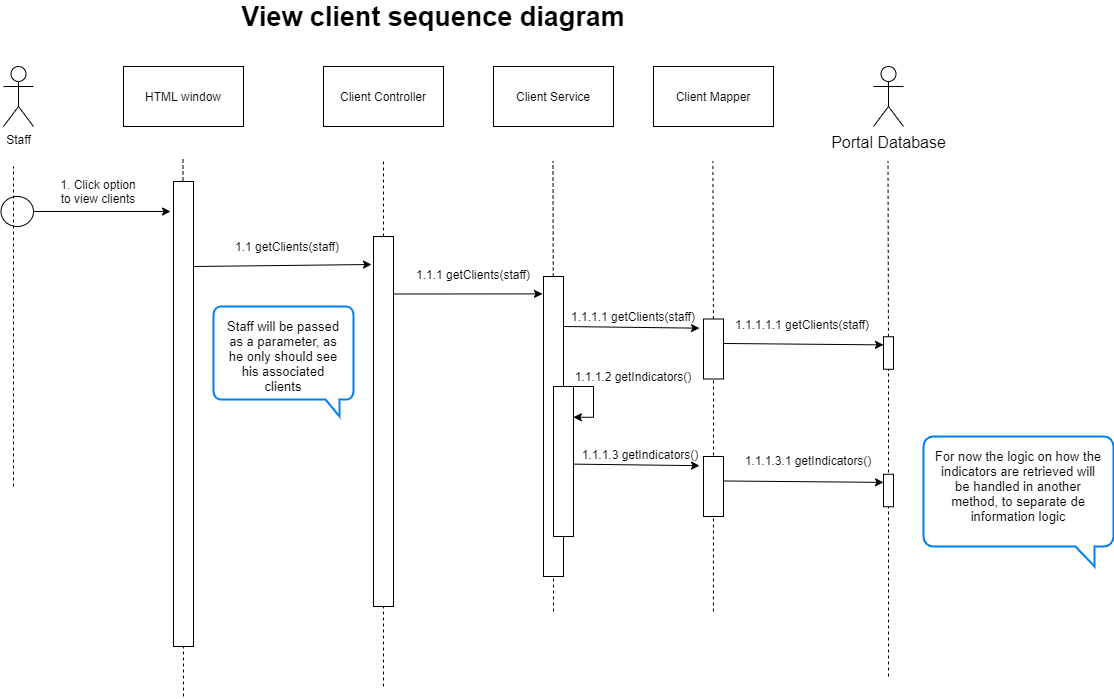

The diagram above was exported from draw.io. Its source (the exported page's mxGraphModel, read from the mxfile embedded in the PNG):
<mxGraphModel dx="1736" dy="802" grid="1" gridSize="10" guides="1" tooltips="1" connect="1" arrows="1" fold="1" page="1" pageScale="1" pageWidth="827" pageHeight="1169" math="0" shadow="0">
  <root>
    <mxCell id="0" />
    <mxCell id="1" parent="0" />
    <mxCell id="J9Y6deCFN8ya8vhM63-d-1" value="HTML window" style="rounded=0;whiteSpace=wrap;html=1;" parent="1" vertex="1">
      <mxGeometry x="250" y="70" width="120" height="60" as="geometry" />
    </mxCell>
    <mxCell id="J9Y6deCFN8ya8vhM63-d-2" value="Staff" style="shape=umlActor;verticalLabelPosition=bottom;labelBackgroundColor=#ffffff;verticalAlign=top;html=1;outlineConnect=0;" parent="1" vertex="1">
      <mxGeometry x="130" y="70" width="30" height="60" as="geometry" />
    </mxCell>
    <mxCell id="J9Y6deCFN8ya8vhM63-d-7" value="View client sequence diagram" style="text;html=1;strokeColor=none;fillColor=none;align=center;verticalAlign=middle;whiteSpace=wrap;rounded=0;fontSize=27;fontStyle=1" parent="1" vertex="1">
      <mxGeometry x="340" y="10" width="440" height="20" as="geometry" />
    </mxCell>
    <mxCell id="J9Y6deCFN8ya8vhM63-d-8" value="" style="ellipse;whiteSpace=wrap;html=1;" parent="1" vertex="1">
      <mxGeometry x="127.5" y="200" width="32.5" height="30" as="geometry" />
    </mxCell>
    <mxCell id="J9Y6deCFN8ya8vhM63-d-9" value="" style="endArrow=none;dashed=1;html=1;" parent="1" edge="1">
      <mxGeometry width="50" height="50" relative="1" as="geometry">
        <mxPoint x="140" y="490" as="sourcePoint" />
        <mxPoint x="140" y="170" as="targetPoint" />
      </mxGeometry>
    </mxCell>
    <mxCell id="J9Y6deCFN8ya8vhM63-d-10" value="" style="endArrow=none;dashed=1;html=1;" parent="1" edge="1">
      <mxGeometry width="50" height="50" relative="1" as="geometry">
        <mxPoint x="310" y="700" as="sourcePoint" />
        <mxPoint x="309.5" y="160" as="targetPoint" />
      </mxGeometry>
    </mxCell>
    <mxCell id="J9Y6deCFN8ya8vhM63-d-11" value="" style="endArrow=none;dashed=1;html=1;" parent="1" edge="1">
      <mxGeometry width="50" height="50" relative="1" as="geometry">
        <mxPoint x="510" y="690" as="sourcePoint" />
        <mxPoint x="509.9999999999998" y="165" as="targetPoint" />
      </mxGeometry>
    </mxCell>
    <mxCell id="J9Y6deCFN8ya8vhM63-d-12" value="Client Controller" style="rounded=0;whiteSpace=wrap;html=1;" parent="1" vertex="1">
      <mxGeometry x="450" y="70" width="120" height="60" as="geometry" />
    </mxCell>
    <mxCell id="J9Y6deCFN8ya8vhM63-d-13" value="Client Service" style="rounded=0;whiteSpace=wrap;html=1;" parent="1" vertex="1">
      <mxGeometry x="620" y="70" width="120" height="60" as="geometry" />
    </mxCell>
    <mxCell id="J9Y6deCFN8ya8vhM63-d-14" value="" style="endArrow=none;dashed=1;html=1;" parent="1" source="J9Y6deCFN8ya8vhM63-d-26" edge="1">
      <mxGeometry width="50" height="50" relative="1" as="geometry">
        <mxPoint x="680.0000000000002" y="615" as="sourcePoint" />
        <mxPoint x="679.4999999999998" y="165" as="targetPoint" />
      </mxGeometry>
    </mxCell>
    <mxCell id="J9Y6deCFN8ya8vhM63-d-15" value="Client Mapper" style="rounded=0;whiteSpace=wrap;html=1;" parent="1" vertex="1">
      <mxGeometry x="780" y="70" width="120" height="60" as="geometry" />
    </mxCell>
    <mxCell id="J9Y6deCFN8ya8vhM63-d-16" value="" style="endArrow=none;dashed=1;html=1;" parent="1" source="J9Y6deCFN8ya8vhM63-d-32" edge="1">
      <mxGeometry width="50" height="50" relative="1" as="geometry">
        <mxPoint x="839.9100000000002" y="615" as="sourcePoint" />
        <mxPoint x="839.4099999999997" y="165" as="targetPoint" />
      </mxGeometry>
    </mxCell>
    <mxCell id="J9Y6deCFN8ya8vhM63-d-17" value="" style="endArrow=classic;html=1;exitX=1;exitY=0.5;exitDx=0;exitDy=0;" parent="1" source="J9Y6deCFN8ya8vhM63-d-8" edge="1">
      <mxGeometry width="50" height="50" relative="1" as="geometry">
        <mxPoint x="200" y="310" as="sourcePoint" />
        <mxPoint x="297" y="215" as="targetPoint" />
      </mxGeometry>
    </mxCell>
    <mxCell id="J9Y6deCFN8ya8vhM63-d-18" value="" style="rounded=0;whiteSpace=wrap;html=1;" parent="1" vertex="1">
      <mxGeometry x="300" y="185" width="20" height="465" as="geometry" />
    </mxCell>
    <mxCell id="J9Y6deCFN8ya8vhM63-d-20" value="1. Click option to view clients" style="text;html=1;strokeColor=none;fillColor=none;align=center;verticalAlign=middle;whiteSpace=wrap;rounded=0;" parent="1" vertex="1">
      <mxGeometry x="180" y="185" width="90" height="20" as="geometry" />
    </mxCell>
    <mxCell id="J9Y6deCFN8ya8vhM63-d-21" value="" style="endArrow=classic;html=1;fontSize=27;" parent="1" edge="1">
      <mxGeometry width="50" height="50" relative="1" as="geometry">
        <mxPoint x="320" y="270" as="sourcePoint" />
        <mxPoint x="498" y="268" as="targetPoint" />
      </mxGeometry>
    </mxCell>
    <mxCell id="J9Y6deCFN8ya8vhM63-d-22" value="" style="rounded=0;whiteSpace=wrap;html=1;" parent="1" vertex="1">
      <mxGeometry x="500" y="240" width="20" height="370" as="geometry" />
    </mxCell>
    <mxCell id="J9Y6deCFN8ya8vhM63-d-24" value="1.1 getClients(staff)" style="text;html=1;strokeColor=none;fillColor=none;align=center;verticalAlign=middle;whiteSpace=wrap;rounded=0;" parent="1" vertex="1">
      <mxGeometry x="357.75" y="240" width="111.5" height="20" as="geometry" />
    </mxCell>
    <mxCell id="J9Y6deCFN8ya8vhM63-d-25" value="" style="endArrow=classic;html=1;fontSize=27;entryX=-0.05;entryY=0.058;entryDx=0;entryDy=0;entryPerimeter=0;" parent="1" target="J9Y6deCFN8ya8vhM63-d-26" edge="1">
      <mxGeometry width="50" height="50" relative="1" as="geometry">
        <mxPoint x="520" y="297.5" as="sourcePoint" />
        <mxPoint x="660" y="299" as="targetPoint" />
      </mxGeometry>
    </mxCell>
    <mxCell id="J9Y6deCFN8ya8vhM63-d-27" value="1.1.1 getClients(staff)" style="text;html=1;strokeColor=none;fillColor=none;align=center;verticalAlign=middle;whiteSpace=wrap;rounded=0;" parent="1" vertex="1">
      <mxGeometry x="540" y="267.5" width="120" height="20" as="geometry" />
    </mxCell>
    <mxCell id="J9Y6deCFN8ya8vhM63-d-26" value="" style="rounded=0;whiteSpace=wrap;html=1;" parent="1" vertex="1">
      <mxGeometry x="670" y="280" width="20" height="300" as="geometry" />
    </mxCell>
    <mxCell id="J9Y6deCFN8ya8vhM63-d-28" value="" style="endArrow=none;dashed=1;html=1;" parent="1" target="J9Y6deCFN8ya8vhM63-d-26" edge="1">
      <mxGeometry width="50" height="50" relative="1" as="geometry">
        <mxPoint x="680.0000000000002" y="615" as="sourcePoint" />
        <mxPoint x="679.4999999999998" y="165" as="targetPoint" />
      </mxGeometry>
    </mxCell>
    <mxCell id="J9Y6deCFN8ya8vhM63-d-29" value="1.1.1.1 getClients(staff)" style="text;html=1;strokeColor=none;fillColor=none;align=center;verticalAlign=middle;whiteSpace=wrap;rounded=0;" parent="1" vertex="1">
      <mxGeometry x="690" y="310" width="140" height="20" as="geometry" />
    </mxCell>
    <mxCell id="J9Y6deCFN8ya8vhM63-d-30" value="Portal Database" style="shape=umlActor;verticalLabelPosition=bottom;labelBackgroundColor=#ffffff;verticalAlign=top;html=1;outlineConnect=0;fontSize=16;" parent="1" vertex="1">
      <mxGeometry x="1000" y="70" width="30" height="60" as="geometry" />
    </mxCell>
    <mxCell id="J9Y6deCFN8ya8vhM63-d-31" value="" style="endArrow=classic;html=1;fontSize=27;entryX=-0.2;entryY=0.153;entryDx=0;entryDy=0;entryPerimeter=0;" parent="1" target="J9Y6deCFN8ya8vhM63-d-32" edge="1">
      <mxGeometry width="50" height="50" relative="1" as="geometry">
        <mxPoint x="690" y="330" as="sourcePoint" />
        <mxPoint x="820" y="330" as="targetPoint" />
      </mxGeometry>
    </mxCell>
    <mxCell id="J9Y6deCFN8ya8vhM63-d-32" value="" style="rounded=0;whiteSpace=wrap;html=1;" parent="1" vertex="1">
      <mxGeometry x="830" y="322.5" width="20" height="60" as="geometry" />
    </mxCell>
    <mxCell id="J9Y6deCFN8ya8vhM63-d-33" value="" style="endArrow=none;dashed=1;html=1;" parent="1" target="J9Y6deCFN8ya8vhM63-d-32" edge="1">
      <mxGeometry width="50" height="50" relative="1" as="geometry">
        <mxPoint x="839.9100000000003" y="615" as="sourcePoint" />
        <mxPoint x="839.4099999999999" y="165" as="targetPoint" />
      </mxGeometry>
    </mxCell>
    <mxCell id="J9Y6deCFN8ya8vhM63-d-34" value="" style="endArrow=none;dashed=1;html=1;" parent="1" source="J9Y6deCFN8ya8vhM63-d-37" edge="1">
      <mxGeometry width="50" height="50" relative="1" as="geometry">
        <mxPoint x="1015" y="680" as="sourcePoint" />
        <mxPoint x="1014.4999999999999" y="165" as="targetPoint" />
      </mxGeometry>
    </mxCell>
    <mxCell id="J9Y6deCFN8ya8vhM63-d-35" value="1.1.1.1.1 getClients(staff)" style="text;html=1;strokeColor=none;fillColor=none;align=center;verticalAlign=middle;whiteSpace=wrap;rounded=0;" parent="1" vertex="1">
      <mxGeometry x="859" y="318.25" width="140" height="20" as="geometry" />
    </mxCell>
    <mxCell id="J9Y6deCFN8ya8vhM63-d-36" value="" style="endArrow=classic;html=1;fontSize=27;exitX=1;exitY=0.408;exitDx=0;exitDy=0;entryX=0;entryY=0.25;entryDx=0;entryDy=0;exitPerimeter=0;" parent="1" source="J9Y6deCFN8ya8vhM63-d-32" target="J9Y6deCFN8ya8vhM63-d-37" edge="1">
      <mxGeometry width="50" height="50" relative="1" as="geometry">
        <mxPoint x="850" y="374.15" as="sourcePoint" />
        <mxPoint x="1015" y="340" as="targetPoint" />
      </mxGeometry>
    </mxCell>
    <mxCell id="J9Y6deCFN8ya8vhM63-d-37" value="" style="rounded=0;whiteSpace=wrap;html=1;" parent="1" vertex="1">
      <mxGeometry x="1010" y="340.25" width="10" height="32.5" as="geometry" />
    </mxCell>
    <mxCell id="J9Y6deCFN8ya8vhM63-d-39" value="" style="endArrow=none;dashed=1;html=1;" parent="1" target="J9Y6deCFN8ya8vhM63-d-37" edge="1">
      <mxGeometry width="50" height="50" relative="1" as="geometry">
        <mxPoint x="1015" y="680" as="sourcePoint" />
        <mxPoint x="1014.5" y="165" as="targetPoint" />
      </mxGeometry>
    </mxCell>
    <mxCell id="J9Y6deCFN8ya8vhM63-d-41" value="1.1.1.3 getIndicators()" style="text;html=1;strokeColor=none;fillColor=none;align=center;verticalAlign=middle;whiteSpace=wrap;rounded=0;" parent="1" vertex="1">
      <mxGeometry x="707" y="447.5" width="120" height="20" as="geometry" />
    </mxCell>
    <mxCell id="J9Y6deCFN8ya8vhM63-d-42" value="" style="endArrow=classic;html=1;fontSize=27;entryX=-0.2;entryY=0.153;entryDx=0;entryDy=0;entryPerimeter=0;" parent="1" target="J9Y6deCFN8ya8vhM63-d-43" edge="1">
      <mxGeometry width="50" height="50" relative="1" as="geometry">
        <mxPoint x="690" y="467.5" as="sourcePoint" />
        <mxPoint x="820" y="467.5" as="targetPoint" />
      </mxGeometry>
    </mxCell>
    <mxCell id="J9Y6deCFN8ya8vhM63-d-43" value="" style="rounded=0;whiteSpace=wrap;html=1;" parent="1" vertex="1">
      <mxGeometry x="830" y="460" width="20" height="60" as="geometry" />
    </mxCell>
    <mxCell id="J9Y6deCFN8ya8vhM63-d-44" value="1.1.1.3.1 getIndicators()" style="text;html=1;strokeColor=none;fillColor=none;align=center;verticalAlign=middle;whiteSpace=wrap;rounded=0;" parent="1" vertex="1">
      <mxGeometry x="870" y="453.75" width="130" height="20" as="geometry" />
    </mxCell>
    <mxCell id="J9Y6deCFN8ya8vhM63-d-45" value="" style="endArrow=classic;html=1;fontSize=27;exitX=1;exitY=0.408;exitDx=0;exitDy=0;entryX=0;entryY=0.25;entryDx=0;entryDy=0;exitPerimeter=0;" parent="1" source="J9Y6deCFN8ya8vhM63-d-43" target="J9Y6deCFN8ya8vhM63-d-46" edge="1">
      <mxGeometry width="50" height="50" relative="1" as="geometry">
        <mxPoint x="850" y="511.65" as="sourcePoint" />
        <mxPoint x="1015" y="477.5" as="targetPoint" />
      </mxGeometry>
    </mxCell>
    <mxCell id="J9Y6deCFN8ya8vhM63-d-46" value="" style="rounded=0;whiteSpace=wrap;html=1;" parent="1" vertex="1">
      <mxGeometry x="1010" y="477.75" width="10" height="32.5" as="geometry" />
    </mxCell>
    <mxCell id="J9Y6deCFN8ya8vhM63-d-47" value="" style="rounded=0;whiteSpace=wrap;html=1;fontSize=16;" parent="1" vertex="1">
      <mxGeometry x="680" y="390" width="20" height="150" as="geometry" />
    </mxCell>
    <mxCell id="J9Y6deCFN8ya8vhM63-d-48" style="edgeStyle=orthogonalEdgeStyle;rounded=0;orthogonalLoop=1;jettySize=auto;html=1;entryX=0.993;entryY=0.205;entryDx=0;entryDy=0;entryPerimeter=0;fontSize=16;" parent="1" source="J9Y6deCFN8ya8vhM63-d-47" target="J9Y6deCFN8ya8vhM63-d-47" edge="1">
      <mxGeometry relative="1" as="geometry">
        <Array as="points">
          <mxPoint x="720" y="390" />
          <mxPoint x="720" y="421" />
        </Array>
      </mxGeometry>
    </mxCell>
    <mxCell id="J9Y6deCFN8ya8vhM63-d-49" value="1.1.1.2 getIndicators()" style="text;html=1;strokeColor=none;fillColor=none;align=center;verticalAlign=middle;whiteSpace=wrap;rounded=0;" parent="1" vertex="1">
      <mxGeometry x="700" y="370" width="120" height="20" as="geometry" />
    </mxCell>
    <mxCell id="J9Y6deCFN8ya8vhM63-d-50" value="" style="html=1;verticalLabelPosition=bottom;align=center;labelBackgroundColor=#ffffff;verticalAlign=top;strokeWidth=2;strokeColor=#0080F0;shadow=0;dashed=0;shape=mxgraph.ios7.icons.message;fontSize=16;" parent="1" vertex="1">
      <mxGeometry x="1050" y="440" width="190" height="130" as="geometry" />
    </mxCell>
    <mxCell id="J9Y6deCFN8ya8vhM63-d-51" value="For now the logic on how the indicators are retrieved will be handled in another method, to separate de information logic" style="text;html=1;strokeColor=none;fillColor=none;align=center;verticalAlign=middle;whiteSpace=wrap;rounded=0;fontSize=13;" parent="1" vertex="1">
      <mxGeometry x="1060" y="480" width="170" height="20" as="geometry" />
    </mxCell>
    <mxCell id="JYmwc5YO10CBUBq3N32R-2" value="" style="html=1;verticalLabelPosition=bottom;align=center;labelBackgroundColor=#ffffff;verticalAlign=top;strokeWidth=2;strokeColor=#0080F0;shadow=0;dashed=0;shape=mxgraph.ios7.icons.message;fontSize=16;" vertex="1" parent="1">
      <mxGeometry x="340" y="310" width="140" height="110" as="geometry" />
    </mxCell>
    <mxCell id="JYmwc5YO10CBUBq3N32R-3" value="Staff will be passed as a parameter, as he only should see his associated clients" style="text;html=1;strokeColor=none;fillColor=none;align=center;verticalAlign=middle;whiteSpace=wrap;rounded=0;fontSize=13;" vertex="1" parent="1">
      <mxGeometry x="350" y="350" width="120" height="20" as="geometry" />
    </mxCell>
  </root>
</mxGraphModel>